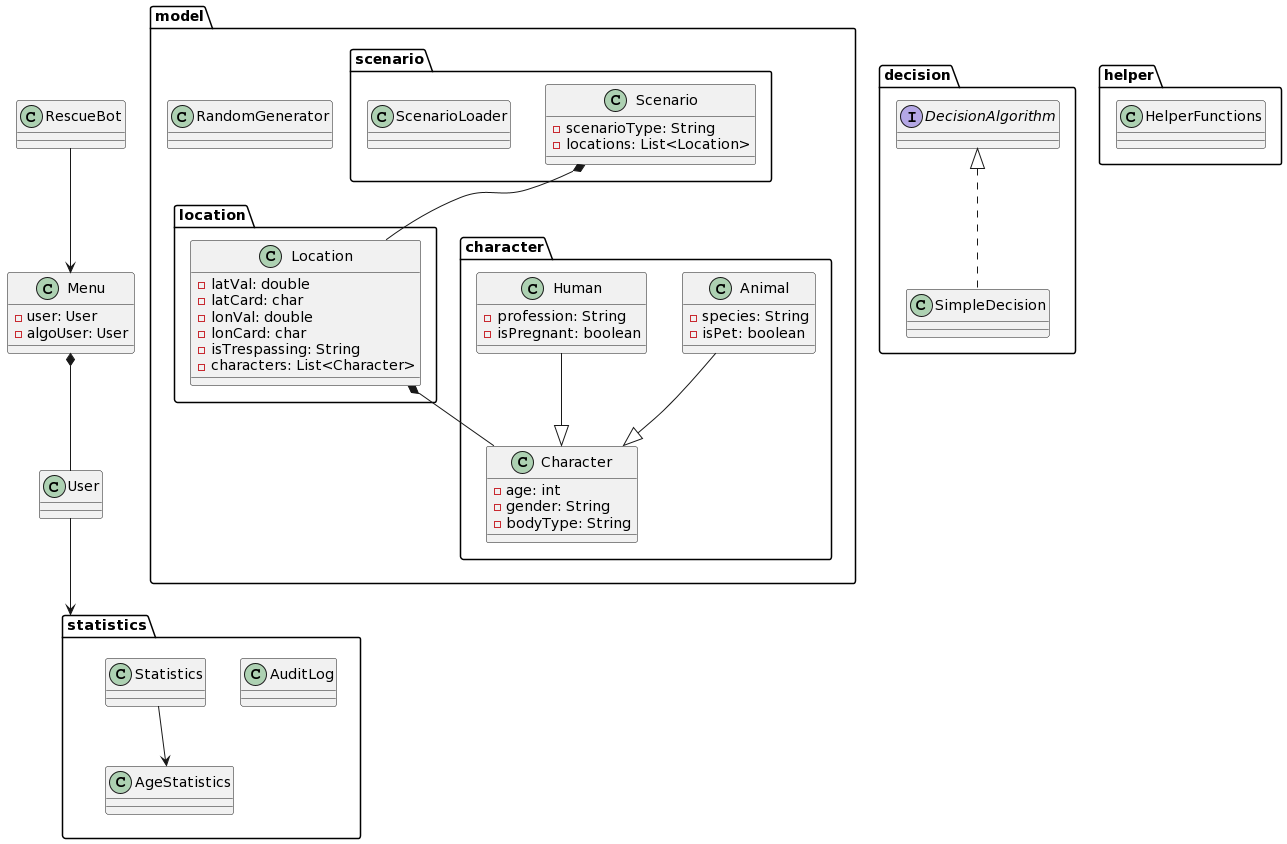

The diagram above was rendered by PlantUML. Its source (embedded in the PNG):
@startuml
package "model" {
    class "RandomGenerator" {
    }
    package "character" {
        class "Character" {
            - age: int
            - gender: String
            - bodyType: String
        }
        class "Animal" {
            - species: String
            - isPet: boolean
        }
        class "Human" {
            - profession: String
            - isPregnant: boolean
        }

        Animal --|> Character
        Human --|> Character
    }

    package "location" {
        class "Location" {
            - latVal: double
            - latCard: char
            - lonVal: double
            - lonCard: char
            - isTrespassing: String
            - characters: List<Character>
        }
        Location *-- Character
    }

    package "scenario" {
        class "Scenario" {
            - scenarioType: String
            - locations: List<Location>
        }
        class "ScenarioLoader" {
        }
        Scenario *-- Location
    }
}

class "User" {
}
User --> statistics

class "RescueBot" {
}
RescueBot --> Menu

class "Menu" {
    - user: User
    - algoUser: User
}
Menu *-- User


package "decision" {
    interface "DecisionAlgorithm" {
    }
    class "SimpleDecision" {
    }

    SimpleDecision .up.|> DecisionAlgorithm
}

package "helper" {
    class "HelperFunctions" {
    }
}

package "statistics" {
    class "AgeStatistics" {
    }
    class "AuditLog" {
    }
    class "Statistics" {
    }
    Statistics --> AgeStatistics
}
@enduml